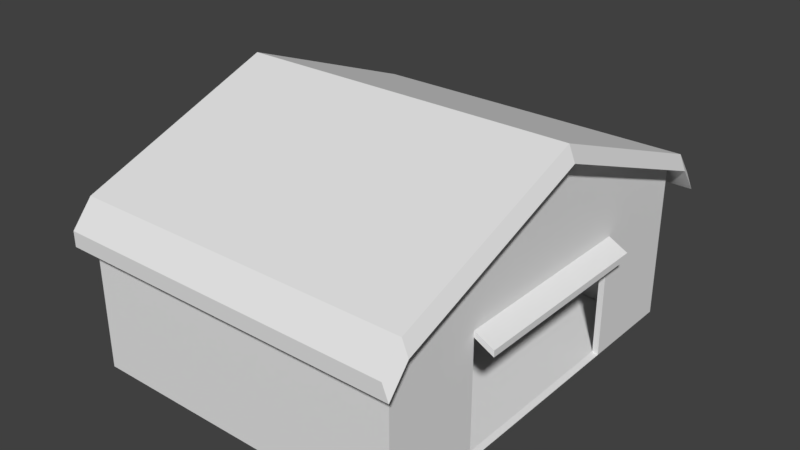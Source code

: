 # Source: garage.blend  (saved by Blender 2.79.0; exported with 4.5.12 LTS)
import bpy
from mathutils import Matrix  # noqa: F401  (used for matrix-valued properties, if any)

bpy.ops.wm.read_factory_settings(use_empty=True)
scene = bpy.context.scene
scene.name = 'Scene'

# ---- collections
col_collection_1 = bpy.data.collections.new('Collection 1'); scene.collection.children.link(col_collection_1)

# ---- materials (node trees are filled in below, after node groups)
mat_material = bpy.data.materials.new('Material')
mat_material.alpha_threshold = 0.0
mat_material.use_transparent_shadow = False
mat_material.roughness = 0.5
mat_material.line_color = (0.0, 0.0, 0.0, 1.0)

# ---- material node trees

# ---- world
world_world = bpy.data.worlds.new('World'); scene.world = world_world
world_world.color = (0.05088, 0.05088, 0.05088)
world_world.use_sun_shadow = False
world_world.sun_shadow_jitter_overblur = 0.0
world_world.cycles.sampling_method = 'MANUAL'

# ---- meshes
me_cube = bpy.data.meshes.new('Cube')
me_cube.from_pydata([(1.709, 3.942, -0.2706), (1.709, -3.942, -0.2706), (-4.814, -3.942, -0.2706), (-4.814, 3.942, -0.2706), (1.709, 3.942, 3.147), (1.709, -3.942, 3.147), (-4.814, -3.942, 3.147), (-4.814, 3.942, 3.147), (1.709, -1.907e-06, 4.64), (-1.553, 3.942, 3.147), (-1.553, -3.942, 3.147), (-4.814, 7.153e-07, 4.64), (-1.553, -4.768e-07, 4.64), (1.709, 3.942, 2.847), (1.709, -3.942, 2.847), (1.709, 0.0, 4.34), (-4.814, -3.942, 2.847), (-4.814, 3.942, 2.874), (-4.814, 0.0, 4.342), (1.937, 3.942, 3.147), (1.937, -3.942, 3.147), (1.937, -2.013e-06, 4.64), (2.06, 3.942, 2.847), (2.06, -3.942, 2.847), (2.06, -1.061e-07, 4.34), (1.709, 4.326, 2.65), (-4.814, 4.326, 2.65), (-1.553, 4.326, 2.65), (1.709, 4.326, 2.35), (-4.814, 4.326, 2.377), (1.937, 4.326, 2.65), (2.06, 4.326, 2.35), (1.709, -4.357, 2.65), (-4.814, -4.357, 2.65), (-1.553, -4.357, 2.65), (1.709, -4.357, 2.35), (-4.814, -4.357, 2.35), (1.937, -4.357, 2.65), (2.06, -4.357, 2.35), (2.06, -3.896, 2.864), (2.056, -3.923, 2.864), (1.709, 3.942, 1.288), (1.709, -3.942, 1.288), (1.709, -1.907e-06, 2.847), (2.058, -3.91, 2.864), (1.709, -1.971, -0.2706), (1.709, 3.942, 2.068), (1.709, -3.942, 2.068), (1.709, 1.971, 2.847), (2.057, -3.916, 2.864), (1.709, 1.971, -0.2706), (1.709, 3.942, 0.5088), (1.709, -3.942, 0.5088), (1.709, -1.971, 2.847), (2.059, -3.903, 2.864), (1.709, -1.971, 1.288), (1.709, 1.971, 1.288), (1.709, -1.431e-06, 2.068), (1.709, 1.971, 2.068), (1.709, 1.971, 0.5088), (1.709, -1.971, 0.5088), (1.709, -1.971, 2.068), (1.709, -0.9854, 2.847), (1.709, 0.9854, 2.847), (1.709, -1.669e-06, 2.192), (1.709, 0.9854, 2.068), (1.709, 1.971, 2.192), (1.709, -0.9854, 2.068), (1.709, -1.971, 2.192), (1.709, -0.9854, 2.192), (1.709, 0.9854, 2.192), (2.084, -1.493e-06, 1.869), (2.084, 1.971, 1.869), (2.084, -1.971, 1.869), (2.084, -1.731e-06, 1.993), (2.084, 0.9854, 1.869), (2.084, 1.971, 1.993), (2.084, -0.9854, 1.869), (2.084, -1.971, 1.993), (2.084, -0.9854, 1.993), (2.084, 0.9854, 1.993), (1.59, -1.971, -0.2406), (1.59, 1.971, -0.2406), (1.59, -1.971, 1.288), (1.59, 1.971, 1.288), (1.59, -9.429e-07, 2.068), (1.59, 1.971, 2.068), (1.59, 1.971, 0.5088), (1.59, -1.971, 0.5088), (1.59, -1.971, 2.068), (1.59, 0.9854, 2.068), (1.59, -0.9854, 2.068), (1.59, -3.619, -0.2406), (1.59, 3.619, -0.2406), (1.59, -3.619, 1.88), (1.59, 3.619, 1.88), (1.59, -1.365e-06, 3.544), (1.59, 3.619, 2.847), (1.59, 3.619, 0.7514), (1.59, -3.619, 0.7514), (1.59, -3.619, 2.847), (1.59, 1.81, 3.544), (1.59, -1.81, 3.544), (-4.637, -1.971, -0.2406), (-4.637, 1.971, -0.2406), (-4.637, -3.619, -0.2406), (-4.637, 3.619, -0.2406), (-4.637, -3.619, 1.88), (-4.637, 3.619, 1.88), (-4.637, -1.365e-06, 3.544), (-4.637, 3.619, 2.847), (-4.637, 3.619, 0.7514), (-4.637, -3.619, 0.7514), (-4.637, -3.619, 2.847), (-4.637, 1.81, 3.544), (-4.637, -1.81, 3.544)], [], [(12, 11, 6, 10), (61, 68, 53, 14, 47), (1, 52, 42, 47, 14, 16, 2), (2, 16, 18, 17, 3), (7, 9, 27, 26), (8, 12, 10, 5), (4, 9, 12, 8), (9, 7, 11, 12), (9, 4, 25, 27), (17, 18, 16, 6, 11, 7), (17, 13, 46, 41, 51, 0, 3), (16, 14, 35, 36), (23, 39, 54, 44, 49, 40), (14, 15, 24, 39, 23), (15, 13, 22, 24), (4, 8, 21, 19), (8, 5, 20, 21), (23, 20, 37, 38), (25, 28, 29, 26, 27), (28, 25, 30, 31), (17, 7, 26, 29), (4, 19, 30, 25), (19, 22, 31, 30), (13, 17, 29, 28), (22, 13, 28, 31), (36, 35, 32, 34, 33), (32, 35, 38, 37), (5, 10, 34, 32), (10, 6, 33, 34), (20, 5, 32, 37), (14, 23, 38, 35), (6, 16, 36, 33), (60, 55, 42, 52), (14, 53, 62, 43, 63, 48, 13, 15), (40, 49, 44, 54, 39, 24, 22, 19, 21, 20, 23), (70, 63, 43, 64), (41, 46, 58, 56), (46, 13, 48, 66, 58), (0, 51, 59, 50), (51, 41, 56, 59), (45, 60, 52, 1), (59, 56, 84, 87), (55, 61, 47, 42), (69, 62, 53, 68), (1, 2, 3, 0, 50, 45), (66, 70, 80, 76), (67, 57, 71, 77), (64, 43, 62, 69), (58, 66, 76, 72), (64, 69, 79, 74), (66, 48, 63, 70), (77, 79, 78, 73), (71, 74, 79, 77), (75, 80, 74, 71), (72, 76, 80, 75), (57, 65, 75, 71), (68, 61, 73, 78), (65, 58, 72, 75), (69, 68, 78, 79), (61, 67, 77, 73), (70, 64, 74, 80), (91, 89, 100, 102), (61, 55, 83, 89), (57, 67, 91, 85), (55, 60, 88, 83), (65, 57, 85, 90), (58, 65, 90, 86), (45, 50, 82, 81), (50, 59, 87, 82), (67, 61, 89, 91), (56, 58, 86, 84), (60, 45, 81, 88), (99, 92, 105, 112), (81, 82, 104, 103), (84, 86, 97, 95), (89, 83, 94, 100), (88, 81, 92, 99), (82, 87, 98, 93), (86, 90, 101, 97), (83, 88, 99, 94), (87, 84, 95, 98), (85, 91, 102, 96), (90, 85, 96, 101), (110, 114, 109, 115, 113, 107, 112, 105, 106, 111, 108), (103, 104, 106, 105), (82, 93, 106, 104), (94, 99, 112, 107), (92, 81, 103, 105), (102, 100, 113, 115), (101, 96, 109, 114), (100, 94, 107, 113), (95, 97, 110, 108), (97, 101, 114, 110), (93, 98, 111, 106), (96, 102, 115, 109), (98, 95, 108, 111)])
me_cube.materials.append(mat_material)
me_cube.use_remesh_preserve_volume = False
me_cube.use_remesh_preserve_attributes = False
me_cube.use_mirror_vertex_groups = False
me_cube.update()

# ---- objects
ob_cube = bpy.data.objects.new('Cube', me_cube)

# ---- transforms, parenting, visibility, modifiers, constraints
ob_cube.location = (0.0, 0.0, 0.0)
ob_cube.lock_rotations_4d = False
ob_cube.empty_display_type = 'ARROWS'
ob_cube.lineart.crease_threshold = 0.0

# ---- collection membership
col_collection_1.objects.link(ob_cube)

# ---- scene / render settings (as saved in the file)
scene.frame_start = 1; scene.frame_end = 250; scene.frame_set(1)
scene.render.engine = 'BLENDER_EEVEE_NEXT'
scene.render.resolution_percentage = 50
scene.render.dither_intensity = 0.0
scene.cycles.use_denoising = False
scene.cycles.samples = 128
scene.cycles.sampling_pattern = 'TABULATED_SOBOL'
scene.cycles.use_adaptive_sampling = False
scene.cycles.use_light_tree = False
scene.cycles.blur_glossy = 0.0
scene.cycles.sample_clamp_indirect = 0.0
scene.view_settings.view_transform = 'Standard'
bpy.context.view_layer.update()

# ---- added for rendering (the .blend has no active camera and no usable light): camera, sun
cam_auto = bpy.data.cameras.new('AutoCamera')
cam_auto.lens = 50.0
cam_auto.sensor_width = 36.0
cam_auto.clip_end = 1000.0
ob_auto_camera = bpy.data.objects.new('AutoCamera', cam_auto)
scene.collection.objects.link(ob_auto_camera)
ob_auto_camera.location = (9.8559, -13.4808, 11.1616)
ob_auto_camera.rotation_euler = (1.09748, -7.21219e-08, 0.694738)
scene.camera = ob_auto_camera
light_auto_sun = bpy.data.lights.new('AutoSun', 'SUN')
light_auto_sun.energy = 3.0
light_auto_sun.angle = 0.0523599
ob_auto_sun = bpy.data.objects.new('AutoSun', light_auto_sun)
scene.collection.objects.link(ob_auto_sun)
ob_auto_sun.rotation_euler = (0.872665, 0.174533, 0.523599)
bpy.context.view_layer.update()
